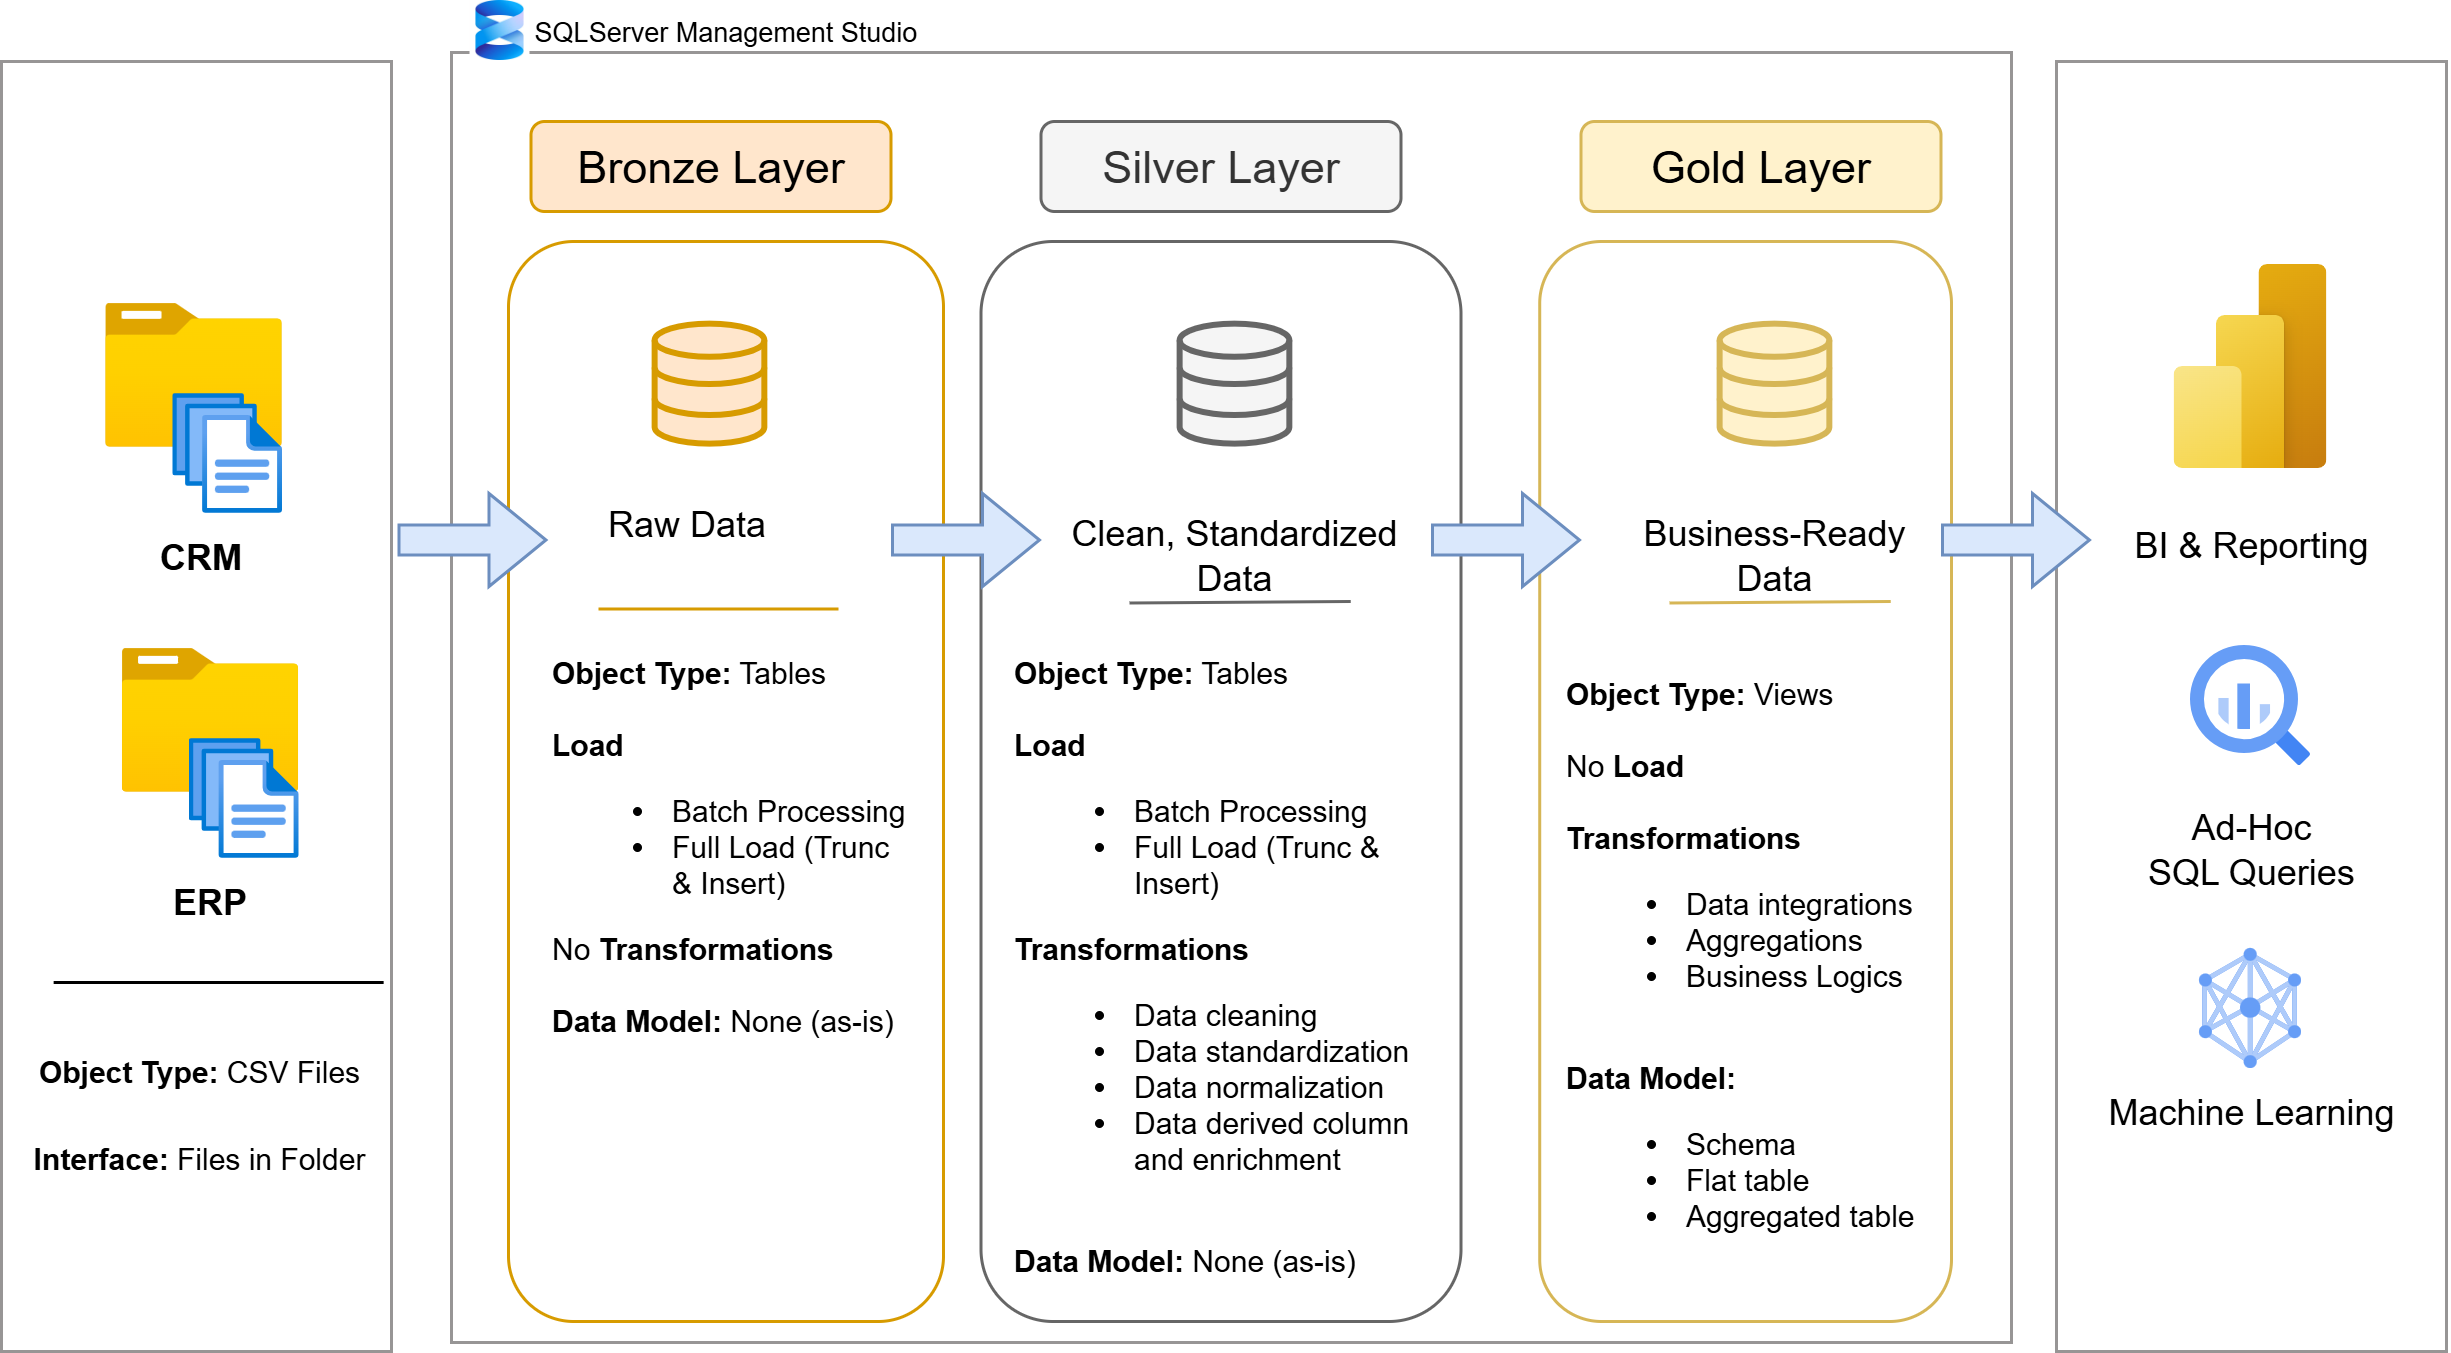

The diagram above was exported from draw.io. Its source (the exported page's mxGraphModel, read from the mxfile embedded in the PNG):
<mxGraphModel dx="1414" dy="841" grid="0" gridSize="10" guides="1" tooltips="1" connect="1" arrows="1" fold="1" page="1" pageScale="1" pageWidth="850" pageHeight="1100" math="0" shadow="0">
  <root>
    <mxCell id="0" />
    <mxCell id="1" parent="0" />
    <mxCell id="2" parent="1" style="rounded=0;whiteSpace=wrap;html=1;rotation=90;gradientColor=none;fillColor=none;strokeColor=light-dark(#979595, #ededed);movable=1;resizable=1;rotatable=1;deletable=1;editable=1;locked=0;connectable=1;" value="" vertex="1">
      <mxGeometry height="130" width="430" x="-135" y="270" as="geometry" />
    </mxCell>
    <mxCell id="3" parent="1" style="rounded=0;whiteSpace=wrap;html=1;rotation=90;gradientColor=none;fillColor=none;strokeColor=light-dark(#979595, #ededed);labelBackgroundColor=light-dark(#F19C99,#EDEDED);movable=1;resizable=1;rotatable=1;deletable=1;editable=1;locked=0;connectable=1;" value="" vertex="1">
      <mxGeometry height="520" width="430" x="210" y="72" as="geometry" />
    </mxCell>
    <mxCell id="4" parent="1" style="rounded=0;whiteSpace=wrap;html=1;rotation=90;gradientColor=none;fillColor=none;strokeColor=light-dark(#979595, #ededed);movable=1;resizable=1;rotatable=1;deletable=1;editable=1;locked=0;connectable=1;" value="" vertex="1">
      <mxGeometry height="130" width="430" x="550" y="270" as="geometry" />
    </mxCell>
    <mxCell id="5" parent="1" style="rounded=1;whiteSpace=wrap;html=1;fillColor=none;strokeColor=#d79b00;movable=1;resizable=1;rotatable=1;deletable=1;editable=1;locked=0;connectable=1;" value="" vertex="1">
      <mxGeometry height="360" width="145" x="184" y="180" as="geometry" />
    </mxCell>
    <mxCell id="6" parent="1" style="rounded=1;whiteSpace=wrap;html=1;fillColor=#f5f5f5;fontColor=#333333;strokeColor=#666666;" value="&lt;font style=&quot;font-size: 15px;&quot;&gt;Silver Layer&lt;/font&gt;" vertex="1">
      <mxGeometry height="30" width="120" x="361.5" y="140" as="geometry" />
    </mxCell>
    <mxCell id="7" parent="1" style="rounded=1;whiteSpace=wrap;html=1;fillColor=#fff2cc;strokeColor=#d6b656;" value="&lt;font style=&quot;font-size: 15px;&quot;&gt;Gold Layer&lt;/font&gt;" vertex="1">
      <mxGeometry height="30" width="120" x="541.5" y="140" as="geometry" />
    </mxCell>
    <mxCell id="8" parent="1" style="rounded=1;whiteSpace=wrap;html=1;fillColor=none;fontColor=#333333;strokeColor=#666666;movable=1;resizable=1;rotatable=1;deletable=1;editable=1;locked=0;connectable=1;" value="" vertex="1">
      <mxGeometry height="360" width="160" x="341.5" y="180" as="geometry" />
    </mxCell>
    <mxCell id="9" parent="1" style="rounded=1;whiteSpace=wrap;html=1;fillColor=none;strokeColor=#d6b656;movable=1;resizable=1;rotatable=1;deletable=1;editable=1;locked=0;connectable=1;" value="" vertex="1">
      <mxGeometry height="360" width="137.26" x="527.74" y="180" as="geometry" />
    </mxCell>
    <mxCell id="10" parent="1" style="rounded=1;whiteSpace=wrap;html=1;fillColor=#ffe6cc;strokeColor=#d79b00;" value="&lt;font style=&quot;font-size: 15px;&quot;&gt;Bronze Layer&lt;/font&gt;" vertex="1">
      <mxGeometry height="30" width="120" x="191.5" y="140" as="geometry" />
    </mxCell>
    <mxCell id="11" parent="1" style="image;aspect=fixed;html=1;points=[];align=center;fontSize=12;image=img/lib/azure2/general/Folder_Blank.svg;" value="" vertex="1">
      <mxGeometry height="47.88" width="59" x="50" y="201" as="geometry" />
    </mxCell>
    <mxCell id="12" parent="1" style="image;aspect=fixed;html=1;points=[];align=center;fontSize=12;image=img/lib/azure2/general/Files.svg;" value="" vertex="1">
      <mxGeometry height="40" width="36.57" x="72.43" y="231" as="geometry" />
    </mxCell>
    <mxCell id="13" parent="1" style="image;aspect=fixed;html=1;points=[];align=center;fontSize=12;image=img/lib/azure2/general/Folder_Blank.svg;" value="" vertex="1">
      <mxGeometry height="47.88" width="59" x="55.5" y="316" as="geometry" />
    </mxCell>
    <mxCell id="14" parent="1" style="image;aspect=fixed;html=1;points=[];align=center;fontSize=12;image=img/lib/azure2/general/Files.svg;" value="" vertex="1">
      <mxGeometry height="40" width="36.57" x="77.93" y="346" as="geometry" />
    </mxCell>
    <mxCell id="15" parent="1" style="rounded=1;whiteSpace=wrap;html=1;fillColor=none;fontColor=default;strokeColor=none;" value="&lt;b&gt;CRM&lt;/b&gt;" vertex="1">
      <mxGeometry height="30" width="63.5" x="50" y="271" as="geometry" />
    </mxCell>
    <mxCell id="16" parent="1" style="rounded=1;whiteSpace=wrap;html=1;fillColor=none;fontColor=default;strokeColor=none;" value="&lt;b&gt;ERP&lt;/b&gt;" vertex="1">
      <mxGeometry height="30" width="63.5" x="53.25" y="386" as="geometry" />
    </mxCell>
    <mxCell id="17" edge="1" parent="1" style="endArrow=none;html=1;rounded=0;" value="">
      <mxGeometry height="50" relative="1" width="50" as="geometry">
        <mxPoint x="142.38" y="427" as="sourcePoint" />
        <mxPoint x="32.379999999999995" y="427" as="targetPoint" />
      </mxGeometry>
    </mxCell>
    <mxCell id="18" parent="1" style="text;html=1;whiteSpace=wrap;strokeColor=none;fillColor=none;align=center;verticalAlign=middle;rounded=0;" value="&lt;font style=&quot;font-size: 10px;&quot;&gt;&lt;b&gt;Object Type:&lt;/b&gt; CSV Files&lt;/font&gt;&lt;div&gt;&lt;font style=&quot;font-size: 10px;&quot;&gt;&lt;br&gt;&lt;/font&gt;&lt;/div&gt;&lt;div&gt;&lt;font style=&quot;font-size: 10px;&quot;&gt;&lt;b&gt;Interface:&lt;/b&gt; Files in Folder&lt;/font&gt;&lt;/div&gt;" vertex="1">
      <mxGeometry height="48.76" width="118.67" x="22.42" y="446.62" as="geometry" />
    </mxCell>
    <mxCell id="19" parent="1" style="html=1;verticalLabelPosition=bottom;align=center;labelBackgroundColor=#ffffff;verticalAlign=top;strokeWidth=2;strokeColor=#d79b00;shadow=0;dashed=0;shape=mxgraph.ios7.icons.data;fillColor=#ffe6cc;" value="" vertex="1">
      <mxGeometry height="40" width="36.57" x="233.21" y="207.88" as="geometry" />
    </mxCell>
    <mxCell id="20" parent="1" style="html=1;verticalLabelPosition=bottom;align=center;labelBackgroundColor=#ffffff;verticalAlign=top;strokeWidth=2;strokeColor=#666666;shadow=0;dashed=0;shape=mxgraph.ios7.icons.data;fillColor=#f5f5f5;fontColor=#333333;" value="" vertex="1">
      <mxGeometry height="40" width="36.57" x="408.21000000000004" y="207.88" as="geometry" />
    </mxCell>
    <mxCell id="21" parent="1" style="html=1;verticalLabelPosition=bottom;align=center;labelBackgroundColor=#ffffff;verticalAlign=top;strokeWidth=2;strokeColor=#d6b656;shadow=0;dashed=0;shape=mxgraph.ios7.icons.data;fillColor=#fff2cc;" value="" vertex="1">
      <mxGeometry height="40" width="36.57" x="588.21" y="207.88" as="geometry" />
    </mxCell>
    <mxCell id="22" edge="1" parent="1" style="shape=flexArrow;endArrow=classic;html=1;rounded=0;fillColor=#dae8fc;strokeColor=#6c8ebf;" value="">
      <mxGeometry height="50" relative="1" width="50" as="geometry">
        <mxPoint x="147" y="279.5" as="sourcePoint" />
        <mxPoint x="197" y="279.5" as="targetPoint" />
      </mxGeometry>
    </mxCell>
    <mxCell id="23" edge="1" parent="1" style="shape=flexArrow;endArrow=classic;html=1;rounded=0;fillColor=#dae8fc;strokeColor=#6c8ebf;" value="">
      <mxGeometry height="50" relative="1" width="50" as="geometry">
        <mxPoint x="311.5" y="279.5" as="sourcePoint" />
        <mxPoint x="361.5" y="279.5" as="targetPoint" />
      </mxGeometry>
    </mxCell>
    <mxCell id="24" edge="1" parent="1" style="shape=flexArrow;endArrow=classic;html=1;rounded=0;fillColor=#dae8fc;strokeColor=#6c8ebf;" value="">
      <mxGeometry height="50" relative="1" width="50" as="geometry">
        <mxPoint x="661.5" y="279.5" as="sourcePoint" />
        <mxPoint x="711.5" y="279.5" as="targetPoint" />
      </mxGeometry>
    </mxCell>
    <mxCell id="25" edge="1" parent="1" style="shape=flexArrow;endArrow=classic;html=1;rounded=0;fillColor=#dae8fc;strokeColor=#6c8ebf;" value="">
      <mxGeometry height="50" relative="1" width="50" as="geometry">
        <mxPoint x="491.5" y="279.5" as="sourcePoint" />
        <mxPoint x="541.5" y="279.5" as="targetPoint" />
      </mxGeometry>
    </mxCell>
    <mxCell id="26" parent="1" style="text;html=1;whiteSpace=wrap;strokeColor=none;fillColor=none;align=center;verticalAlign=middle;rounded=0;" value="Raw Data" vertex="1">
      <mxGeometry height="30" width="60" x="214" y="260" as="geometry" />
    </mxCell>
    <mxCell id="27" parent="1" style="text;html=1;whiteSpace=wrap;strokeColor=none;fillColor=none;align=center;verticalAlign=middle;rounded=0;" value="Clean, Standardized Data" vertex="1">
      <mxGeometry height="30" width="112.51" x="370.24" y="270" as="geometry" />
    </mxCell>
    <mxCell id="28" parent="1" style="text;html=1;whiteSpace=wrap;strokeColor=none;fillColor=none;align=center;verticalAlign=middle;rounded=0;" value="Business-Ready Data" vertex="1">
      <mxGeometry height="30" width="112.51" x="550.25" y="270" as="geometry" />
    </mxCell>
    <mxCell id="29" parent="1" style="text;html=1;whiteSpace=wrap;strokeColor=none;fillColor=none;align=left;verticalAlign=middle;rounded=0;fontSize=10;" value="&lt;b&gt;Object Type:&lt;/b&gt;&amp;nbsp;Tables&lt;div&gt;&lt;b style=&quot;background-color: transparent; color: light-dark(rgb(0, 0, 0), rgb(255, 255, 255));&quot;&gt;&lt;br&gt;&lt;/b&gt;&lt;/div&gt;&lt;div&gt;&lt;div style=&quot;&quot;&gt;&lt;b style=&quot;background-color: transparent; color: light-dark(rgb(0, 0, 0), rgb(255, 255, 255));&quot;&gt;Load&lt;/b&gt;&lt;/div&gt;&lt;div style=&quot;&quot;&gt;&lt;ul&gt;&lt;li&gt;&lt;span style=&quot;background-color: transparent; color: light-dark(rgb(0, 0, 0), rgb(255, 255, 255));&quot;&gt;Batch Processing&lt;/span&gt;&lt;/li&gt;&lt;li&gt;&lt;span style=&quot;background-color: transparent; color: light-dark(rgb(0, 0, 0), rgb(255, 255, 255));&quot;&gt;Full Load (Trunc &amp;amp; Insert)&lt;/span&gt;&lt;/li&gt;&lt;/ul&gt;&lt;div&gt;No&lt;b&gt; Transformations&lt;/b&gt;&lt;/div&gt;&lt;div&gt;&lt;br&gt;&lt;/div&gt;&lt;div&gt;&lt;b&gt;Data Model: &lt;/b&gt;None (as-is)&lt;/div&gt;&lt;div&gt;&lt;b&gt;&lt;br&gt;&lt;/b&gt;&lt;/div&gt;&lt;/div&gt;&lt;/div&gt;" vertex="1">
      <mxGeometry height="145" width="120" x="196.5" y="315" as="geometry" />
    </mxCell>
    <mxCell id="30" edge="1" parent="1" style="endArrow=none;html=1;rounded=0;fillColor=#ffe6cc;strokeColor=#d79b00;" value="">
      <mxGeometry height="50" relative="1" width="50" as="geometry">
        <mxPoint x="294" y="302.5" as="sourcePoint" />
        <mxPoint x="214" y="302.5" as="targetPoint" />
      </mxGeometry>
    </mxCell>
    <mxCell id="31" edge="1" parent="1" style="endArrow=none;html=1;rounded=0;fillColor=#f5f5f5;strokeColor=#666666;" value="">
      <mxGeometry height="50" relative="1" width="50" as="geometry">
        <mxPoint x="464.75" y="300" as="sourcePoint" />
        <mxPoint x="391" y="300.5" as="targetPoint" />
      </mxGeometry>
    </mxCell>
    <mxCell id="32" edge="1" parent="1" style="endArrow=none;html=1;rounded=0;fillColor=#fff2cc;strokeColor=#d6b656;" value="">
      <mxGeometry height="50" relative="1" width="50" as="geometry">
        <mxPoint x="644.75" y="300" as="sourcePoint" />
        <mxPoint x="571" y="300.5" as="targetPoint" />
      </mxGeometry>
    </mxCell>
    <mxCell id="33" parent="1" style="text;html=1;whiteSpace=wrap;strokeColor=none;fillColor=none;align=left;verticalAlign=middle;rounded=0;fontSize=10;" value="&lt;b&gt;Object Type:&lt;/b&gt;&amp;nbsp;Tables&lt;div&gt;&lt;b style=&quot;background-color: transparent; color: light-dark(rgb(0, 0, 0), rgb(255, 255, 255));&quot;&gt;&lt;br&gt;&lt;/b&gt;&lt;/div&gt;&lt;div&gt;&lt;div style=&quot;&quot;&gt;&lt;b style=&quot;background-color: transparent; color: light-dark(rgb(0, 0, 0), rgb(255, 255, 255));&quot;&gt;Load&lt;/b&gt;&lt;/div&gt;&lt;div style=&quot;&quot;&gt;&lt;ul&gt;&lt;li&gt;&lt;span style=&quot;background-color: transparent; color: light-dark(rgb(0, 0, 0), rgb(255, 255, 255));&quot;&gt;Batch Processing&lt;/span&gt;&lt;/li&gt;&lt;li&gt;&lt;span style=&quot;background-color: transparent; color: light-dark(rgb(0, 0, 0), rgb(255, 255, 255));&quot;&gt;Full Load (Trunc &amp;amp; Insert)&lt;/span&gt;&lt;/li&gt;&lt;/ul&gt;&lt;div&gt;&lt;b&gt;Transformations&lt;/b&gt;&lt;/div&gt;&lt;div&gt;&lt;ul&gt;&lt;li&gt;&lt;span style=&quot;fill: rgb(125, 122, 117); isolation: auto; color: rgb(0, 0, 0);&quot; data-token-index=&quot;0&quot; data-notion-highlight=&quot;gray&quot; class=&quot;notion-enable-hover&quot;&gt;Data cleaning&lt;/span&gt;&lt;/li&gt;&lt;li&gt;&lt;span style=&quot;fill: rgb(125, 122, 117); isolation: auto; color: rgb(0, 0, 0);&quot; data-token-index=&quot;0&quot; data-notion-highlight=&quot;gray&quot; class=&quot;notion-enable-hover&quot;&gt;Data standardization&lt;/span&gt;&lt;/li&gt;&lt;li&gt;&lt;span style=&quot;fill: rgb(125, 122, 117); isolation: auto; color: rgb(0, 0, 0);&quot; data-token-index=&quot;0&quot; data-notion-highlight=&quot;gray&quot; class=&quot;notion-enable-hover&quot;&gt;Data normalization&lt;/span&gt;&lt;/li&gt;&lt;li&gt;&lt;span style=&quot;fill: rgb(125, 122, 117); isolation: auto; color: rgb(0, 0, 0);&quot; data-token-index=&quot;0&quot; data-notion-highlight=&quot;gray&quot; class=&quot;notion-enable-hover&quot;&gt;Data derived column and enrichment&lt;/span&gt;&lt;/li&gt;&lt;/ul&gt;&lt;/div&gt;&lt;div&gt;&lt;br&gt;&lt;/div&gt;&lt;div&gt;&lt;b&gt;Data Model: &lt;/b&gt;None (as-is)&lt;/div&gt;&lt;div&gt;&lt;b&gt;&lt;br&gt;&lt;/b&gt;&lt;/div&gt;&lt;/div&gt;&lt;/div&gt;" vertex="1">
      <mxGeometry height="165" width="151.26" x="350.87" y="345" as="geometry" />
    </mxCell>
    <mxCell id="34" parent="1" style="text;html=1;whiteSpace=wrap;strokeColor=none;fillColor=none;align=left;verticalAlign=middle;rounded=0;fontSize=10;" value="&lt;b&gt;Object Type:&lt;/b&gt;&amp;nbsp;Views&lt;div&gt;&lt;br&gt;&lt;div&gt;&lt;div style=&quot;&quot;&gt;&lt;span style=&quot;background-color: transparent; color: light-dark(rgb(0, 0, 0), rgb(255, 255, 255));&quot;&gt;No &lt;/span&gt;&lt;b style=&quot;background-color: transparent; color: light-dark(rgb(0, 0, 0), rgb(255, 255, 255));&quot;&gt;Load&lt;/b&gt;&lt;/div&gt;&lt;div style=&quot;&quot;&gt;&lt;b style=&quot;background-color: transparent; color: light-dark(rgb(0, 0, 0), rgb(255, 255, 255));&quot;&gt;&lt;br&gt;&lt;/b&gt;&lt;/div&gt;&lt;div style=&quot;&quot;&gt;&lt;div&gt;&lt;b&gt;Transformations&lt;/b&gt;&lt;/div&gt;&lt;div&gt;&lt;ul&gt;&lt;li&gt;&lt;span style=&quot;fill: rgb(125, 122, 117); isolation: auto; color: rgb(0, 0, 0);&quot; data-token-index=&quot;0&quot; data-notion-highlight=&quot;gray&quot; class=&quot;notion-enable-hover&quot;&gt;Data integrations&lt;/span&gt;&lt;/li&gt;&lt;li&gt;&lt;span style=&quot;fill: rgb(125, 122, 117); isolation: auto; color: rgb(0, 0, 0);&quot; data-token-index=&quot;0&quot; data-notion-highlight=&quot;gray&quot; class=&quot;notion-enable-hover&quot;&gt;Aggregations&lt;/span&gt;&lt;/li&gt;&lt;li&gt;Business Logics&lt;/li&gt;&lt;/ul&gt;&lt;/div&gt;&lt;div&gt;&lt;br&gt;&lt;/div&gt;&lt;div&gt;&lt;b&gt;Data Model:&lt;/b&gt;&lt;/div&gt;&lt;div&gt;&lt;ul&gt;&lt;li&gt;&lt;span style=&quot;fill: rgb(203, 148, 52); isolation: auto; color: rgb(0, 0, 0);&quot; data-token-index=&quot;0&quot; data-notion-highlight=&quot;yellow&quot; class=&quot;notion-enable-hover&quot;&gt;Schema&lt;/span&gt;&lt;/li&gt;&lt;li&gt;&lt;span style=&quot;fill: rgb(203, 148, 52); isolation: auto; color: rgb(0, 0, 0);&quot; data-token-index=&quot;0&quot; data-notion-highlight=&quot;yellow&quot; class=&quot;notion-enable-hover&quot;&gt;Flat table&lt;/span&gt;&lt;/li&gt;&lt;li&gt;&lt;span style=&quot;fill: rgb(203, 148, 52); isolation: auto; color: rgb(0, 0, 0);&quot; data-token-index=&quot;0&quot; data-notion-highlight=&quot;yellow&quot; class=&quot;notion-enable-hover&quot;&gt;Aggregated table&lt;/span&gt;&lt;/li&gt;&lt;/ul&gt;&lt;/div&gt;&lt;/div&gt;&lt;/div&gt;&lt;/div&gt;" vertex="1">
      <mxGeometry height="165" width="151.26" x="535.24" y="340" as="geometry" />
    </mxCell>
    <mxCell id="35" parent="1" style="image;aspect=fixed;html=1;points=[];align=center;fontSize=12;image=img/lib/azure2/power_platform/PowerBI.svg;" value="" vertex="1">
      <mxGeometry height="68" width="51" x="739.5" y="188" as="geometry" />
    </mxCell>
    <mxCell id="36" parent="1" style="editableCssRules=.*;html=1;shape=image;verticalLabelPosition=bottom;labelBackgroundColor=#fff2cc;verticalAlign=top;aspect=fixed;imageAspect=0;image=data:image/svg+xml,(base64 omitted: 1156 chars);labelBorderColor=#d6b656;" value="" vertex="1">
      <mxGeometry height="40" width="40" x="745" y="315" as="geometry" />
    </mxCell>
    <mxCell id="37" parent="1" style="editableCssRules=.*;html=1;shape=image;verticalLabelPosition=bottom;labelBackgroundColor=#f8cecc;verticalAlign=top;aspect=fixed;imageAspect=0;image=data:image/svg+xml,(base64 omitted: 2764 chars);labelBorderColor=#b85450;" value="" vertex="1">
      <mxGeometry height="40" width="34" x="748" y="416" as="geometry" />
    </mxCell>
    <mxCell id="38" parent="1" style="text;html=1;whiteSpace=wrap;strokeColor=none;fillColor=none;align=center;verticalAlign=middle;rounded=0;" value="BI &amp;amp; Reporting" vertex="1">
      <mxGeometry height="30" width="112.51" x="708.75" y="267" as="geometry" />
    </mxCell>
    <mxCell id="39" parent="1" style="text;html=1;whiteSpace=wrap;strokeColor=none;fillColor=none;align=center;verticalAlign=middle;rounded=0;" value="Ad-Hoc&lt;div&gt;SQL Queries&lt;/div&gt;" vertex="1">
      <mxGeometry height="30" width="112.51" x="708.75" y="368" as="geometry" />
    </mxCell>
    <mxCell id="40" parent="1" style="text;html=1;whiteSpace=wrap;strokeColor=none;fillColor=none;align=center;verticalAlign=middle;rounded=0;" value="Machine Learning" vertex="1">
      <mxGeometry height="30" width="112.51" x="708.75" y="456" as="geometry" />
    </mxCell>
    <mxCell id="41" parent="1" style="shape=image;imageAspect=0;aspect=fixed;verticalLabelPosition=bottom;verticalAlign=top;image=data:image/jpeg,(base64 omitted: 11756 chars);" value="" vertex="1">
      <mxGeometry height="20" width="20" x="171.5" y="100" as="geometry" />
    </mxCell>
    <mxCell id="42" parent="1" style="text;html=1;whiteSpace=wrap;strokeColor=none;fillColor=none;align=center;verticalAlign=middle;rounded=0;" value="&lt;font style=&quot;font-size: 9px;&quot;&gt;SQLServer Management Studio&lt;/font&gt;" vertex="1">
      <mxGeometry height="20" width="130" x="191.5" y="100" as="geometry" />
    </mxCell>
  </root>
</mxGraphModel>